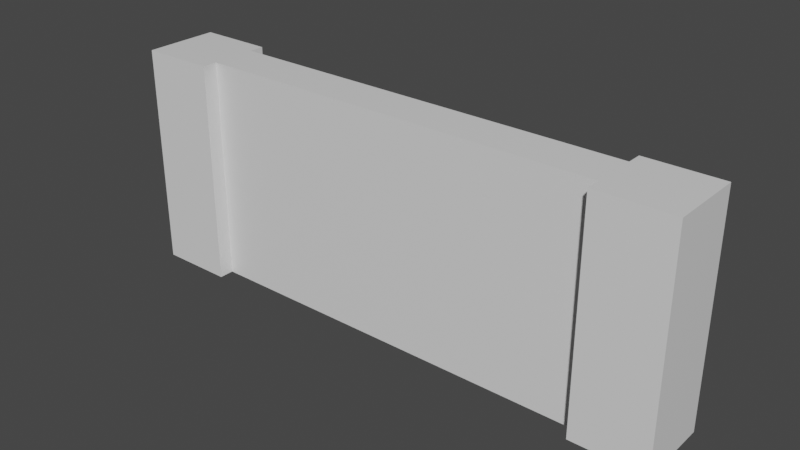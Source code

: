 # Source: WallFull.blend  (saved by Blender 2.90.8; exported with 4.5.12 LTS)
import bpy
from mathutils import Matrix  # noqa: F401  (used for matrix-valued properties, if any)

bpy.ops.wm.read_factory_settings(use_empty=True)
scene = bpy.context.scene
scene.name = 'Scene'

# ---- collections
col_collection = bpy.data.collections.new('Collection'); scene.collection.children.link(col_collection)

# ---- materials (node trees are filled in below, after node groups)
mat_material = bpy.data.materials.new('Material')
mat_material.alpha_threshold = 0.0
mat_material.use_transparent_shadow = False
mat_material.line_color = (0.0, 0.0, 0.0, 1.0)

# ---- material node trees
mat_material.use_nodes = True; mat_material.node_tree.nodes.clear()
_N = mat_material.node_tree.nodes; _L = mat_material.node_tree.links
n0 = _N.new('ShaderNodeOutputMaterial'); n0.name = 'Material Output'; n0.location = (300, 300)
n1 = _N.new('ShaderNodeBsdfPrincipled'); n1.name = 'Principled BSDF'; n1.location = (10, 300)
n1.distribution = 'GGX'
n1.subsurface_method = 'BURLEY'
n1.inputs[2].default_value = 0.4
n1.inputs[3].default_value = 1.45
n1.inputs[27].default_value = (0.0, 0.0, 0.0, 1.0)
n1.inputs[28].default_value = 1.0
_L.new(n1.outputs[0], n0.inputs[0])
n0.is_active_output = True

# ---- world
world_world = bpy.data.worlds.new('World'); scene.world = world_world
world_world.use_nodes = True; world_world.node_tree.nodes.clear()
_N = world_world.node_tree.nodes; _L = world_world.node_tree.links
n0 = _N.new('ShaderNodeOutputWorld'); n0.name = 'World Output'; n0.location = (300, 300)
n1 = _N.new('ShaderNodeBackground'); n1.name = 'Background'; n1.location = (10, 300)
n1.inputs[0].default_value = (0.05088, 0.05088, 0.05088, 1.0)
_L.new(n1.outputs[0], n0.inputs[0])
n0.is_active_output = True
world_world.color = (0.05088, 0.05088, 0.05088)
world_world.use_sun_shadow = False
world_world.sun_shadow_jitter_overblur = 0.0

# ---- meshes
me_cube = bpy.data.meshes.new('Cube')
me_cube.from_pydata([(7.5, 1.0, 3.0), (7.5, 1.0, -3.0), (7.5, -1.0, 3.0), (7.5, -1.0, -3.0), (-7.5, 1.0, 3.0), (-7.5, 1.0, -3.0), (-7.5, -1.0, 3.0), (-7.5, -1.0, -3.0), (5.5, 1.0, -3.0), (-5.5, 1.0, -3.0), (5.5, -1.0, 3.0), (-5.5, -1.0, 3.0), (-5.5, -1.0, -3.0), (5.5, -1.0, -3.0), (-5.5, 1.0, 3.0), (5.5, 1.0, 3.0), (5.5, 0.5998, -3.0), (-5.5, 0.5998, -3.0), (5.5, -0.5998, 3.0), (-5.5, -0.5998, 3.0), (-5.5, -0.5998, -3.0), (5.5, -0.5998, -3.0), (-5.5, 0.5998, 3.0), (5.5, 0.5998, 3.0)], [], [(14, 4, 6, 11), (12, 11, 6, 7), (7, 6, 4, 5), (8, 1, 3, 13), (1, 0, 2, 3), (8, 15, 0, 1), (5, 4, 14, 9), (11, 12, 20, 19), (5, 9, 12, 7), (14, 11, 19, 22), (3, 2, 10, 13), (9, 14, 22, 17), (0, 15, 10, 2), (12, 9, 17, 20), (17, 22, 23, 16), (17, 16, 21, 20), (21, 18, 19, 20), (23, 22, 19, 18), (8, 13, 21, 16), (15, 8, 16, 23), (10, 15, 23, 18), (13, 10, 18, 21)])
_uv = me_cube.uv_layers.new(name='UVMap')
_uv.uv.foreach_set('vector', [0.7917, 0.5, 0.875, 0.5, 0.875, 0.75, 0.7917, 0.75, 0.375, 0.9167, 0.625, 0.9167, 0.625, 1.0, 0.375, 1.0, 0.375, 0.0, 0.625, 0.0, 0.625, 0.25, 0.375, 0.25, 0.2917, 0.5, 0.375, 0.5, 0.375, 0.75, 0.2917, 0.75, 0.375, 0.5, 0.625, 0.5, 0.625, 0.75, 0.375, 0.75, 0.375, 0.4167, 0.625, 0.4167, 0.625, 0.5, 0.375, 0.5, 0.375, 0.25, 0.625, 0.25, 0.625, 0.3333, 0.375, 0.3333, 0.625, 0.9167, 0.375, 0.9167, 0.375, 0.9167, 0.625, 0.9167, 0.125, 0.5, 0.2083, 0.5, 0.2083, 0.75, 0.125, 0.75, 0.7917, 0.5, 0.7917, 0.75, 0.7917, 0.75, 0.7917, 0.5, 0.375, 0.75, 0.625, 0.75, 0.625, 0.8333, 0.375, 0.8333, 0.375, 0.3333, 0.625, 0.3333, 0.625, 0.3333, 0.375, 0.3333, 0.625, 0.5, 0.7083, 0.5, 0.7083, 0.75, 0.625, 0.75, 0.2083, 0.75, 0.2083, 0.5, 0.2083, 0.5, 0.2083, 0.75, 0.375, 0.3333, 0.625, 0.3333, 0.625, 0.4167, 0.375, 0.4167, 0.2083, 0.5, 0.2917, 0.5, 0.2917, 0.75, 0.2083, 0.75, 0.375, 0.8333, 0.625, 0.8333, 0.625, 0.9167, 0.375, 0.9167, 0.7083, 0.5, 0.7917, 0.5, 0.7917, 0.75, 0.7083, 0.75, 0.2917, 0.5, 0.2917, 0.75, 0.2917, 0.75, 0.2917, 0.5, 0.625, 0.4167, 0.375, 0.4167, 0.375, 0.4167, 0.625, 0.4167, 0.7083, 0.75, 0.7083, 0.5, 0.7083, 0.5, 0.7083, 0.75, 0.375, 0.8333, 0.625, 0.8333, 0.625, 0.8333, 0.375, 0.8333])
me_cube.materials.append(mat_material)
me_cube.use_remesh_preserve_volume = False
me_cube.use_remesh_preserve_attributes = False
me_cube.use_mirror_vertex_groups = False
me_cube.update()

# ---- objects
ob_cube = bpy.data.objects.new('Cube', me_cube)

# ---- transforms, parenting, visibility, modifiers, constraints
ob_cube.location = (0.0, 0.0, 0.0)
ob_cube.lock_rotations_4d = False
ob_cube.empty_display_type = 'ARROWS'
ob_cube.lineart.crease_threshold = 0.0

# ---- collection membership
col_collection.objects.link(ob_cube)

# ---- scene / render settings (as saved in the file)
scene.frame_start = 1; scene.frame_end = 250; scene.frame_set(1)
scene.render.engine = 'BLENDER_EEVEE_NEXT'
scene.cycles.use_denoising = False
scene.cycles.samples = 128
scene.cycles.sampling_pattern = 'TABULATED_SOBOL'
scene.cycles.use_adaptive_sampling = False
scene.cycles.use_light_tree = False
scene.view_settings.view_transform = 'Filmic'
bpy.context.view_layer.update()

# ---- added for rendering (the .blend has no active camera and no usable light): camera, sun
cam_auto = bpy.data.cameras.new('AutoCamera')
cam_auto.lens = 50.0
cam_auto.sensor_width = 36.0
cam_auto.clip_end = 1000.0
ob_auto_camera = bpy.data.objects.new('AutoCamera', cam_auto)
scene.collection.objects.link(ob_auto_camera)
ob_auto_camera.location = (15.0616, -18.0739, 12.0493)
ob_auto_camera.rotation_euler = (1.09748, -7.21219e-08, 0.694738)
scene.camera = ob_auto_camera
light_auto_sun = bpy.data.lights.new('AutoSun', 'SUN')
light_auto_sun.energy = 3.0
light_auto_sun.angle = 0.0523599
ob_auto_sun = bpy.data.objects.new('AutoSun', light_auto_sun)
scene.collection.objects.link(ob_auto_sun)
ob_auto_sun.rotation_euler = (0.872665, 0.174533, 0.523599)
bpy.context.view_layer.update()
